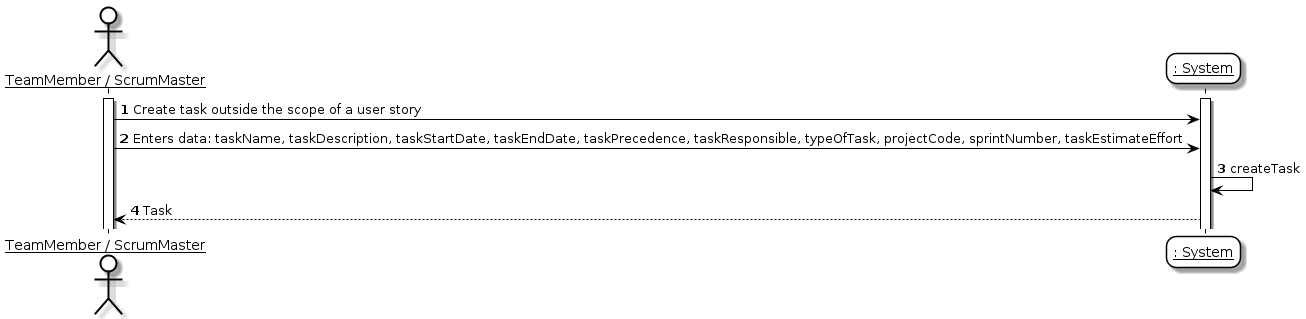

The diagram above was rendered by PlantUML. Its source (embedded in the PNG):
@startuml
'https://plantuml.com/sequence-diagramskinparam sequenceArrowThickness 2
skinparam roundcorner 20
skinparam maxmessagesize 0
skinparam sequenceParticipant underline

skinparam sequence {
ArrowColor black
ActorBorderColor #black
LifeLineBorderColor black
LifeLineBackgroundColor white

ParticipantBorderColor black
ParticipantBackgroundColor #transparent
ParticipantFontName Aapex
ParticipantFontSize 14
ParticipantFontColor black

ActorBackgroundColor #transparent
ActorFontColor black
ActorFontSize 14
ActorFontName Aapex
}
autonumber
actor "TeamMember / ScrumMaster" as TMSM
participant ": System" as System
Activate TMSM
Activate System
TMSM -> System :  Create task outside the scope of a user story
TMSM -> System :  Enters data: taskName, taskDescription, taskStartDate, taskEndDate, taskPrecedence, taskResponsible, typeOfTask, projectCode, sprintNumber, taskEstimateEffort
System -> System : createTask
System --> TMSM : Task

@enduml